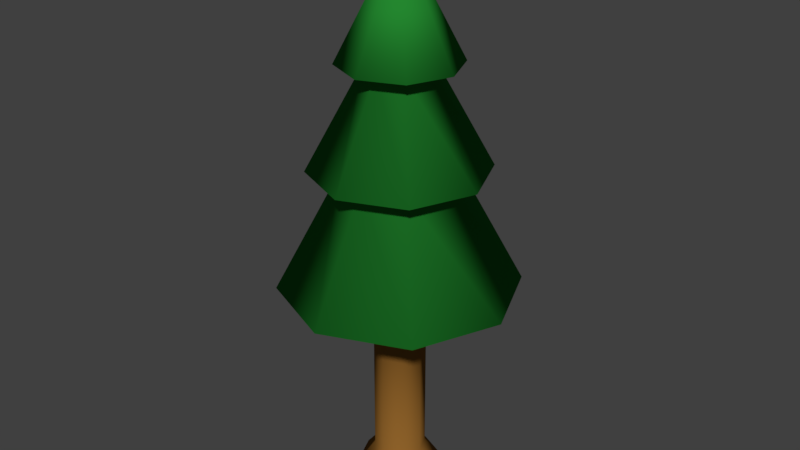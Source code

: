 # Source: triangleTree.blend  (saved by Blender 2.78.0; exported with 4.5.12 LTS)
import bpy
from mathutils import Matrix  # noqa: F401  (used for matrix-valued properties, if any)

bpy.ops.wm.read_factory_settings(use_empty=True)
scene = bpy.context.scene
scene.name = 'Scene'

# ---- collections
col_collection_1 = bpy.data.collections.new('Collection 1'); scene.collection.children.link(col_collection_1)

# ---- materials (node trees are filled in below, after node groups)
mat_treeleaves = bpy.data.materials.new('treeLeaves')
mat_treeleaves.alpha_threshold = 0.0
mat_treeleaves.use_transparent_shadow = False
mat_treeleaves.diffuse_color = (0.01748, 0.2396, 0.02853, 1.0)
mat_treeleaves.roughness = 0.5
mat_treetrunc = bpy.data.materials.new('treeTrunc')
mat_treetrunc.alpha_threshold = 0.0
mat_treetrunc.use_transparent_shadow = False
mat_treetrunc.diffuse_color = (0.2738, 0.1229, 0.02362, 1.0)
mat_treetrunc.roughness = 0.5

# ---- material node trees

# ---- world
world_world = bpy.data.worlds.new('World'); scene.world = world_world
world_world.color = (0.05088, 0.05088, 0.05088)
world_world.use_sun_shadow = False
world_world.sun_shadow_jitter_overblur = 0.0
world_world.cycles.sampling_method = 'MANUAL'

# ---- meshes
me_cylinder_001 = bpy.data.meshes.new('Cylinder.001')
me_cylinder_001.from_pydata([(-4.253e-06, 208.7, 1525.0), (147.6, 147.6, 1525.0), (208.7, -8.033e-06, 1525.0), (147.6, -147.6, 1525.0), (-2.25e-05, -208.7, 1525.0), (-4.253e-06, 1.089e-06, 1926.0), (-147.6, -147.6, 1525.0), (-208.7, 3.578e-06, 1525.0), (-147.6, 147.6, 1525.0), (-3.971e-06, 308.2, 1169.0), (218.0, 218.0, 1169.0), (308.2, -1.258e-05, 1169.0), (218.0, -218.0, 1169.0), (-3.092e-05, -308.2, 1169.0), (-218.0, -218.0, 1169.0), (-308.2, 4.569e-06, 1169.0), (-218.0, 218.0, 1169.0), (-4.1e-06, 418.2, 745.1), (295.7, 295.7, 745.1), (418.2, -1.752e-05, 745.1), (295.7, -295.7, 745.1), (-4.066e-05, -418.2, 745.1), (-295.7, -295.7, 745.1), (-418.2, 5.746e-06, 745.1), (-295.7, 295.7, 745.1), (136.0, -136.0, 1169.0), (192.4, -7.648e-06, 1169.0), (136.0, 136.0, 1169.0), (-4.1e-06, 192.3, 1169.0), (-136.0, 136.0, 1169.0), (-2.092e-05, -192.3, 1169.0), (-136.0, -136.0, 1169.0), (-192.3, 3.053e-06, 1169.0), (-80.53, 80.53, 1525.0), (-3.971e-06, 113.9, 1525.0), (80.53, 80.53, 1525.0), (113.9, -4.085e-06, 1525.0), (80.53, -80.53, 1525.0), (-113.9, 2.251e-06, 1525.0), (-1.393e-05, -113.9, 1525.0), (-80.53, -80.53, 1525.0), (1.28e-06, 153.7, -2.337e-05), (108.7, 108.7, -2.337e-05), (153.7, -7.59e-06, -2.337e-05), (108.7, -108.7, -2.337e-05), (-1.215e-05, -153.7, -2.337e-05), (-108.7, -108.7, -2.337e-05), (-153.7, 9.585e-07, -2.337e-05), (-108.7, 108.7, -2.337e-05), (0.0, 90.92, 78.43), (64.29, 64.29, 78.43), (90.92, -3.974e-06, 78.43), (64.29, -64.29, 78.43), (-7.949e-06, -90.92, 78.43), (-64.29, -64.29, 78.43), (-90.92, 1.084e-06, 78.43), (-64.29, 64.29, 78.43), (90.92, -3.974e-06, 745.1), (0.0, 90.92, 745.1), (64.29, 64.29, 745.1), (-64.29, 64.29, 745.1), (64.29, -64.29, 745.1), (-64.29, -64.29, 745.1), (-90.92, 1.084e-06, 745.1), (-7.949e-06, -90.92, 745.1)], [], [(0, 5, 1), (1, 5, 2), (2, 5, 3), (3, 5, 4), (4, 5, 6), (6, 5, 7), (7, 5, 8), (8, 5, 0), (0, 1, 2, 36, 35, 34, 33, 38, 7, 8), (9, 34, 35, 10), (10, 35, 36, 11), (11, 36, 37, 12), (12, 37, 39, 13), (13, 39, 40, 14), (14, 40, 38, 15), (15, 38, 33, 16), (16, 33, 34, 9), (9, 10, 11, 26, 27, 28, 29, 32, 15, 16), (17, 28, 27, 18), (18, 27, 26, 19), (19, 26, 25, 20), (20, 25, 30, 21), (21, 30, 31, 22), (22, 31, 32, 23), (23, 32, 29, 24), (24, 29, 28, 17), (17, 18, 19, 57, 59, 58, 60, 63, 23, 24), (15, 32, 31, 30, 25, 26, 11, 12, 13, 14), (7, 38, 40, 39, 37, 36, 2, 3, 4, 6), (49, 58, 59, 50), (50, 59, 57, 51), (51, 57, 61, 52), (52, 61, 64, 53), (53, 64, 62, 54), (54, 62, 63, 55), (55, 63, 60, 56), (56, 60, 58, 49), (41, 42, 43, 44, 45, 46, 47, 48), (48, 56, 49, 41), (47, 55, 56, 48), (46, 54, 55, 47), (45, 53, 54, 46), (44, 52, 53, 45), (43, 51, 52, 44), (42, 50, 51, 43), (41, 49, 50, 42), (23, 63, 62, 64, 61, 57, 19, 20, 21, 22)])
me_cylinder_001.polygons.foreach_set('use_smooth', [True] * 47)
me_cylinder_001.polygons.foreach_set('material_index', [0, 0, 0, 0, 0, 0, 0, 0, 0, 0, 0, 0, 0, 0, 0, 0, 0, 0, 0, 0, 0, 0, 0, 0, 0, 0, 0, 0, 0, 1, 1, 1, 1, 1, 1, 1, 1, 1, 1, 1, 1, 1, 1, 1, 1, 1, 0])
_uv = me_cylinder_001.uv_layers.new(name='UVMap')
_uv.uv.foreach_set('vector', [0.8563, 0.4696, 0.9228, 0.2788, 0.9228, 0.474, 0.676, 0.9555, 0.7178, 0.7601, 0.7596, 0.9555, 0.1738, 0.6766, 0.1738, 0.8757, 0.1101, 0.6849, 0.1101, 0.6849, 0.1738, 0.8757, 0.0381, 0.7275, 0.0381, 0.7275, 0.1738, 0.8757, 0.0, 0.7794, 0.8849, 0.9257, 0.9266, 0.7303, 0.9684, 0.9257, 0.7503, 0.369, 0.9228, 0.2788, 0.7849, 0.4261, 0.7849, 0.4261, 0.9228, 0.2788, 0.8563, 0.4696, 0.5608, 0.6169, 0.6199, 0.5577, 0.7035, 0.5577, 0.683, 0.6074, 0.6404, 0.6074, 0.6104, 0.6375, 0.6104, 0.6802, 0.6404, 0.7104, 0.6199, 0.7601, 0.5608, 0.7008, 0.5608, 0.476, 0.7346, 0.4396, 0.7503, 0.4698, 0.6032, 0.5577, 0.5608, 0.9327, 0.5971, 0.7601, 0.6397, 0.7601, 0.676, 0.9327, 0.7666, 0.2788, 0.6153, 0.1909, 0.6281, 0.1607, 0.8013, 0.1972, 0.8013, 0.1972, 0.6281, 0.1607, 0.6281, 0.1181, 0.8013, 0.08167, 0.8013, 0.08167, 0.6281, 0.1181, 0.6153, 0.08791, 0.7666, 0.0, 1.0, 0.5577, 0.9637, 0.7303, 0.9212, 0.7303, 0.8849, 0.5577, 0.6032, 0.2788, 0.7503, 0.3667, 0.7346, 0.3969, 0.5608, 0.3605, 0.5608, 0.3605, 0.7346, 0.3969, 0.7346, 0.4396, 0.5608, 0.476, 0.3373, 0.1972, 0.3373, 0.08167, 0.4187, 1.336e-08, 0.4441, 0.06161, 0.3987, 0.1072, 0.3987, 0.1716, 0.4441, 0.2172, 0.5084, 0.2172, 0.5338, 0.2788, 0.4187, 0.2788, 0.5608, 0.3779, 0.3609, 0.4157, 0.3373, 0.3702, 0.5094, 0.2788, 0.1738, 0.8769, 0.2115, 0.6766, 0.2758, 0.6766, 0.3135, 0.8769, 0.04212, 0.3383, 0.2197, 0.4296, 0.2004, 0.4752, 1.332e-08, 0.4374, 1.332e-08, 0.4374, 0.2004, 0.4752, 0.2004, 0.5396, 0.0, 0.5775, 0.0, 0.5775, 0.2004, 0.5396, 0.2197, 0.5852, 0.04212, 0.6766, 0.8013, 0.2003, 0.839, 0.0, 0.9033, 2.672e-08, 0.941, 0.2003, 0.5094, 0.6171, 0.3373, 0.5258, 0.3609, 0.4802, 0.5608, 0.518, 0.5608, 0.518, 0.3609, 0.4802, 0.3609, 0.4157, 0.5608, 0.3779, 0.0, 0.09908, 0.09878, 0.0, 0.2385, 1.336e-08, 0.1838, 0.1324, 0.1534, 0.1324, 0.132, 0.1539, 0.132, 0.1844, 0.1534, 0.2059, 0.09878, 0.3383, 0.0, 0.2392, 0.5338, 0.2788, 0.5084, 0.2172, 0.5538, 0.1716, 0.5538, 0.1072, 0.5084, 0.06161, 0.4441, 0.06161, 0.4187, 1.336e-08, 0.5338, 0.0, 0.6153, 0.08167, 0.6153, 0.1972, 0.6199, 0.7601, 0.6404, 0.7104, 0.683, 0.7104, 0.7131, 0.6802, 0.7131, 0.6375, 0.683, 0.6074, 0.7035, 0.5577, 0.7626, 0.6169, 0.7626, 0.7008, 0.7035, 0.7601, 0.4593, 0.8783, 0.4593, 0.6171, 0.4808, 0.6252, 0.4808, 0.8864, 0.4808, 0.8864, 0.4808, 0.6252, 0.5111, 0.6252, 0.5111, 0.8864, 0.5111, 0.8864, 0.5111, 0.6252, 0.5326, 0.6171, 0.5326, 0.8783, 0.8129, 0.8092, 0.8549, 0.5577, 0.8849, 0.5627, 0.8429, 0.8142, 0.2931, 0.3867, 0.2931, 0.6479, 0.2716, 0.6397, 0.2716, 0.3786, 0.2716, 0.3786, 0.2716, 0.6397, 0.2412, 0.6397, 0.2412, 0.3786, 0.2412, 0.3786, 0.2412, 0.6397, 0.2197, 0.6479, 0.2197, 0.3867, 0.4172, 0.6598, 0.4593, 0.8969, 0.4294, 0.9022, 0.3873, 0.6652, 0.08763, 1.0, 0.0363, 1.0, 0.0, 0.9636, 0.0, 0.9121, 0.0363, 0.8757, 0.08763, 0.8757, 0.1239, 0.9121, 0.1239, 0.9636, 0.4202, 0.6171, 0.4172, 0.6598, 0.3873, 0.6652, 0.3697, 0.6261, 0.4593, 0.6294, 0.4403, 0.6671, 0.4172, 0.6598, 0.4202, 0.6171, 0.2821, 0.3383, 0.2716, 0.3786, 0.2412, 0.3786, 0.2307, 0.3383, 0.8465, 0.8562, 0.8429, 0.8142, 0.8656, 0.8087, 0.8849, 0.8469, 0.7959, 0.8477, 0.8129, 0.8092, 0.8429, 0.8142, 0.8465, 0.8562, 0.7626, 0.8264, 0.7932, 0.7966, 0.8129, 0.8092, 0.7959, 0.8477, 0.4703, 0.9267, 0.4808, 0.8864, 0.5111, 0.8864, 0.5216, 0.9267, 0.3697, 0.6261, 0.3873, 0.6652, 0.3681, 0.68, 0.3373, 0.6512, 0.09878, 0.3383, 0.1534, 0.2059, 0.1838, 0.2059, 0.2053, 0.1844, 0.2053, 0.1539, 0.1838, 0.1324, 0.2385, 1.336e-08, 0.3373, 0.09908, 0.3373, 0.2392, 0.2385, 0.3383])
me_cylinder_001.materials.append(mat_treeleaves)
me_cylinder_001.materials.append(mat_treetrunc)
me_cylinder_001.use_remesh_preserve_volume = False
me_cylinder_001.use_remesh_preserve_attributes = False
me_cylinder_001.use_mirror_vertex_groups = False
me_cylinder_001.update()

# ---- objects
ob_triangletree = bpy.data.objects.new('triangleTree', me_cylinder_001)

# ---- transforms, parenting, visibility, modifiers, constraints
ob_triangletree.location = (0.0, 0.0, 0.0)
ob_triangletree.lineart.crease_threshold = 0.0

# ---- collection membership
col_collection_1.objects.link(ob_triangletree)

# ---- scene / render settings (as saved in the file)
scene.frame_start = 1; scene.frame_end = 250; scene.frame_set(1)
scene.render.engine = 'BLENDER_EEVEE_NEXT'
scene.render.resolution_percentage = 50
scene.render.dither_intensity = 0.0
scene.cycles.use_denoising = False
scene.cycles.samples = 10
scene.cycles.sampling_pattern = 'TABULATED_SOBOL'
scene.cycles.light_sampling_threshold = 0.0
scene.cycles.use_adaptive_sampling = False
scene.cycles.use_light_tree = False
scene.cycles.blur_glossy = 0.0
scene.cycles.sample_clamp_indirect = 0.0
scene.view_settings.view_transform = 'Standard'
scene.unit_settings.scale_length = 0.01
bpy.context.view_layer.update()

# ---- added for rendering (the .blend has no active camera and no usable light): camera, sun
cam_auto = bpy.data.cameras.new('AutoCamera')
cam_auto.lens = 50.0
cam_auto.sensor_width = 36.0
cam_auto.clip_end = 36702.1
ob_auto_camera = bpy.data.objects.new('AutoCamera', cam_auto)
scene.collection.objects.link(ob_auto_camera)
ob_auto_camera.location = (2091.3, -2509.55, 2636.13)
ob_auto_camera.rotation_euler = (1.09748, -7.21219e-08, 0.694738)
scene.camera = ob_auto_camera
light_auto_sun = bpy.data.lights.new('AutoSun', 'SUN')
light_auto_sun.energy = 3.0
light_auto_sun.angle = 0.0523599
ob_auto_sun = bpy.data.objects.new('AutoSun', light_auto_sun)
scene.collection.objects.link(ob_auto_sun)
ob_auto_sun.rotation_euler = (0.872665, 0.174533, 0.523599)
bpy.context.view_layer.update()
